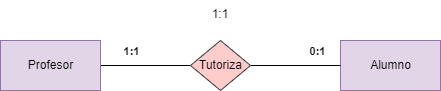

The diagram above was exported from draw.io. Its source (the exported page's mxGraphModel, read from the mxfile embedded in the PNG):
<mxGraphModel dx="1130" dy="616" grid="1" gridSize="10" guides="1" tooltips="1" connect="1" arrows="1" fold="1" page="1" pageScale="1" pageWidth="850" pageHeight="1100" math="0" shadow="0">
  <root>
    <mxCell id="0" />
    <mxCell id="1" parent="0" />
    <mxCell id="2" style="edgeStyle=none;html=1;exitX=1;exitY=0.5;exitDx=0;exitDy=0;entryX=0;entryY=0.5;entryDx=0;entryDy=0;endArrow=none;endFill=0;" parent="1" source="4" target="9" edge="1">
      <mxGeometry relative="1" as="geometry" />
    </mxCell>
    <mxCell id="3" value="&lt;b&gt;1:1&lt;/b&gt;" style="edgeLabel;html=1;align=center;verticalAlign=middle;resizable=0;points=[];" parent="2" vertex="1" connectable="0">
      <mxGeometry x="-0.34" y="1" relative="1" as="geometry">
        <mxPoint y="-14" as="offset" />
      </mxGeometry>
    </mxCell>
    <mxCell id="4" value="Profesor" style="html=1;dashed=0;whitespace=wrap;fillColor=#e1d5e7;strokeColor=#9673a6;" parent="1" vertex="1">
      <mxGeometry x="10" y="110" width="100" height="50" as="geometry" />
    </mxCell>
    <mxCell id="5" value="Alumno" style="html=1;dashed=0;whitespace=wrap;fillColor=#e1d5e7;strokeColor=#9673a6;" parent="1" vertex="1">
      <mxGeometry x="350" y="110" width="100" height="50" as="geometry" />
    </mxCell>
    <mxCell id="6" style="edgeStyle=none;html=1;exitX=1;exitY=0.5;exitDx=0;exitDy=0;entryX=0;entryY=0.5;entryDx=0;entryDy=0;endArrow=none;endFill=0;" parent="1" source="9" target="5" edge="1">
      <mxGeometry relative="1" as="geometry" />
    </mxCell>
    <mxCell id="7" value="&lt;b&gt;0:1&lt;/b&gt;" style="edgeLabel;html=1;align=center;verticalAlign=middle;resizable=0;points=[];" parent="6" vertex="1" connectable="0">
      <mxGeometry x="0.464" y="-1" relative="1" as="geometry">
        <mxPoint y="-16" as="offset" />
      </mxGeometry>
    </mxCell>
    <mxCell id="8" value="1:1&#10;" style="group" parent="1" vertex="1" connectable="0">
      <mxGeometry x="200" y="70" width="60" height="90" as="geometry" />
    </mxCell>
    <mxCell id="9" value="Tutoriza" style="shape=rhombus;html=1;dashed=0;whitespace=wrap;perimeter=rhombusPerimeter;fillColor=#ffcccc;strokeColor=#36393d;" parent="8" vertex="1">
      <mxGeometry y="40" width="60" height="50" as="geometry" />
    </mxCell>
  </root>
</mxGraphModel>